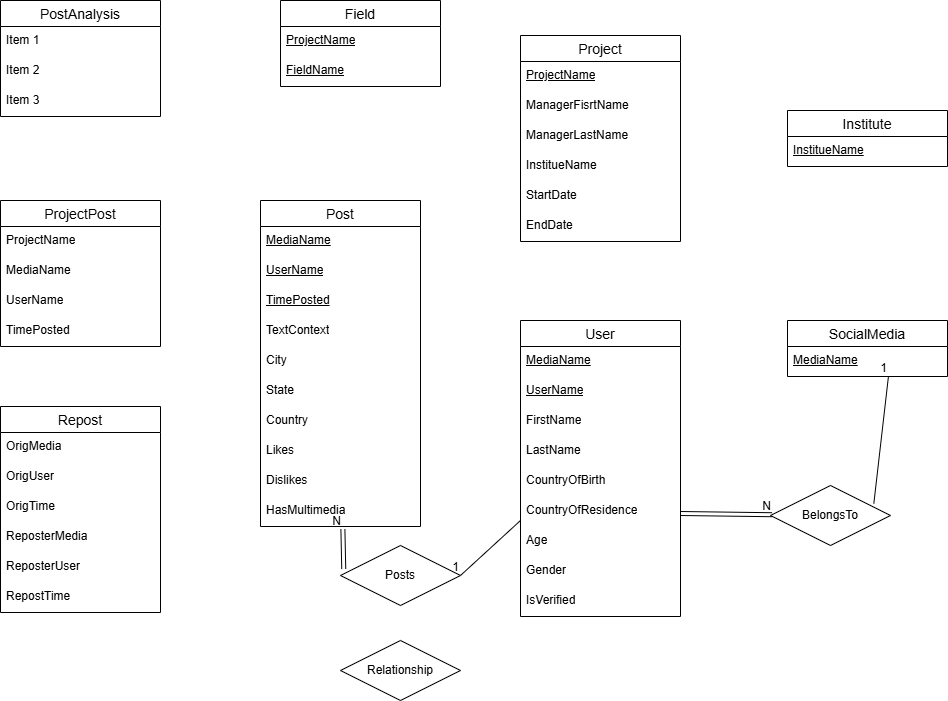

The diagram above was exported from draw.io. Its source (the exported page's mxGraphModel, read from the mxfile embedded in the PNG):
<mxGraphModel dx="1042" dy="562" grid="1" gridSize="10" guides="1" tooltips="1" connect="1" arrows="1" fold="1" page="1" pageScale="1" pageWidth="827" pageHeight="1169" math="0" shadow="0">
  <root>
    <mxCell id="0" />
    <mxCell id="1" parent="0" />
    <mxCell id="kCjJA_UQXM55AemGo-A7-10" value="Post" style="swimlane;fontStyle=0;childLayout=stackLayout;horizontal=1;startSize=26;horizontalStack=0;resizeParent=1;resizeParentMax=0;resizeLast=0;collapsible=1;marginBottom=0;align=center;fontSize=14;" parent="1" vertex="1">
      <mxGeometry x="300" y="240" width="160" height="326" as="geometry" />
    </mxCell>
    <mxCell id="kCjJA_UQXM55AemGo-A7-11" value="&lt;u&gt;MediaName&lt;/u&gt;" style="text;strokeColor=none;fillColor=none;spacingLeft=4;spacingRight=4;overflow=hidden;rotatable=0;points=[[0,0.5],[1,0.5]];portConstraint=eastwest;fontSize=12;whiteSpace=wrap;html=1;" parent="kCjJA_UQXM55AemGo-A7-10" vertex="1">
      <mxGeometry y="26" width="160" height="30" as="geometry" />
    </mxCell>
    <mxCell id="kCjJA_UQXM55AemGo-A7-12" value="&lt;u&gt;UserName&lt;/u&gt;" style="text;strokeColor=none;fillColor=none;spacingLeft=4;spacingRight=4;overflow=hidden;rotatable=0;points=[[0,0.5],[1,0.5]];portConstraint=eastwest;fontSize=12;whiteSpace=wrap;html=1;" parent="kCjJA_UQXM55AemGo-A7-10" vertex="1">
      <mxGeometry y="56" width="160" height="30" as="geometry" />
    </mxCell>
    <mxCell id="kCjJA_UQXM55AemGo-A7-13" value="&lt;u&gt;TimePosted&lt;/u&gt;" style="text;strokeColor=none;fillColor=none;spacingLeft=4;spacingRight=4;overflow=hidden;rotatable=0;points=[[0,0.5],[1,0.5]];portConstraint=eastwest;fontSize=12;whiteSpace=wrap;html=1;" parent="kCjJA_UQXM55AemGo-A7-10" vertex="1">
      <mxGeometry y="86" width="160" height="30" as="geometry" />
    </mxCell>
    <mxCell id="kCjJA_UQXM55AemGo-A7-50" value="TextContext" style="text;strokeColor=none;fillColor=none;spacingLeft=4;spacingRight=4;overflow=hidden;rotatable=0;points=[[0,0.5],[1,0.5]];portConstraint=eastwest;fontSize=12;whiteSpace=wrap;html=1;" parent="kCjJA_UQXM55AemGo-A7-10" vertex="1">
      <mxGeometry y="116" width="160" height="30" as="geometry" />
    </mxCell>
    <mxCell id="kCjJA_UQXM55AemGo-A7-51" value="City" style="text;strokeColor=none;fillColor=none;spacingLeft=4;spacingRight=4;overflow=hidden;rotatable=0;points=[[0,0.5],[1,0.5]];portConstraint=eastwest;fontSize=12;whiteSpace=wrap;html=1;" parent="kCjJA_UQXM55AemGo-A7-10" vertex="1">
      <mxGeometry y="146" width="160" height="30" as="geometry" />
    </mxCell>
    <mxCell id="kCjJA_UQXM55AemGo-A7-52" value="State" style="text;strokeColor=none;fillColor=none;spacingLeft=4;spacingRight=4;overflow=hidden;rotatable=0;points=[[0,0.5],[1,0.5]];portConstraint=eastwest;fontSize=12;whiteSpace=wrap;html=1;" parent="kCjJA_UQXM55AemGo-A7-10" vertex="1">
      <mxGeometry y="176" width="160" height="30" as="geometry" />
    </mxCell>
    <mxCell id="kCjJA_UQXM55AemGo-A7-53" value="Country" style="text;strokeColor=none;fillColor=none;spacingLeft=4;spacingRight=4;overflow=hidden;rotatable=0;points=[[0,0.5],[1,0.5]];portConstraint=eastwest;fontSize=12;whiteSpace=wrap;html=1;" parent="kCjJA_UQXM55AemGo-A7-10" vertex="1">
      <mxGeometry y="206" width="160" height="30" as="geometry" />
    </mxCell>
    <mxCell id="kCjJA_UQXM55AemGo-A7-54" value="Likes" style="text;strokeColor=none;fillColor=none;spacingLeft=4;spacingRight=4;overflow=hidden;rotatable=0;points=[[0,0.5],[1,0.5]];portConstraint=eastwest;fontSize=12;whiteSpace=wrap;html=1;" parent="kCjJA_UQXM55AemGo-A7-10" vertex="1">
      <mxGeometry y="236" width="160" height="30" as="geometry" />
    </mxCell>
    <mxCell id="kCjJA_UQXM55AemGo-A7-55" value="Dislikes" style="text;strokeColor=none;fillColor=none;spacingLeft=4;spacingRight=4;overflow=hidden;rotatable=0;points=[[0,0.5],[1,0.5]];portConstraint=eastwest;fontSize=12;whiteSpace=wrap;html=1;" parent="kCjJA_UQXM55AemGo-A7-10" vertex="1">
      <mxGeometry y="266" width="160" height="30" as="geometry" />
    </mxCell>
    <mxCell id="kCjJA_UQXM55AemGo-A7-56" value="HasMultimedia" style="text;strokeColor=none;fillColor=none;spacingLeft=4;spacingRight=4;overflow=hidden;rotatable=0;points=[[0,0.5],[1,0.5]];portConstraint=eastwest;fontSize=12;whiteSpace=wrap;html=1;" parent="kCjJA_UQXM55AemGo-A7-10" vertex="1">
      <mxGeometry y="296" width="160" height="30" as="geometry" />
    </mxCell>
    <mxCell id="kCjJA_UQXM55AemGo-A7-14" value="PostAnalysis" style="swimlane;fontStyle=0;childLayout=stackLayout;horizontal=1;startSize=26;horizontalStack=0;resizeParent=1;resizeParentMax=0;resizeLast=0;collapsible=1;marginBottom=0;align=center;fontSize=14;" parent="1" vertex="1">
      <mxGeometry x="40" y="40" width="160" height="116" as="geometry" />
    </mxCell>
    <mxCell id="kCjJA_UQXM55AemGo-A7-15" value="Item 1" style="text;strokeColor=none;fillColor=none;spacingLeft=4;spacingRight=4;overflow=hidden;rotatable=0;points=[[0,0.5],[1,0.5]];portConstraint=eastwest;fontSize=12;whiteSpace=wrap;html=1;" parent="kCjJA_UQXM55AemGo-A7-14" vertex="1">
      <mxGeometry y="26" width="160" height="30" as="geometry" />
    </mxCell>
    <mxCell id="kCjJA_UQXM55AemGo-A7-16" value="Item 2" style="text;strokeColor=none;fillColor=none;spacingLeft=4;spacingRight=4;overflow=hidden;rotatable=0;points=[[0,0.5],[1,0.5]];portConstraint=eastwest;fontSize=12;whiteSpace=wrap;html=1;" parent="kCjJA_UQXM55AemGo-A7-14" vertex="1">
      <mxGeometry y="56" width="160" height="30" as="geometry" />
    </mxCell>
    <mxCell id="kCjJA_UQXM55AemGo-A7-17" value="Item 3" style="text;strokeColor=none;fillColor=none;spacingLeft=4;spacingRight=4;overflow=hidden;rotatable=0;points=[[0,0.5],[1,0.5]];portConstraint=eastwest;fontSize=12;whiteSpace=wrap;html=1;" parent="kCjJA_UQXM55AemGo-A7-14" vertex="1">
      <mxGeometry y="86" width="160" height="30" as="geometry" />
    </mxCell>
    <mxCell id="kCjJA_UQXM55AemGo-A7-18" value="Field" style="swimlane;fontStyle=0;childLayout=stackLayout;horizontal=1;startSize=26;horizontalStack=0;resizeParent=1;resizeParentMax=0;resizeLast=0;collapsible=1;marginBottom=0;align=center;fontSize=14;" parent="1" vertex="1">
      <mxGeometry x="320" y="40" width="160" height="86" as="geometry" />
    </mxCell>
    <mxCell id="kCjJA_UQXM55AemGo-A7-19" value="&lt;u&gt;ProjectName&lt;/u&gt;" style="text;strokeColor=none;fillColor=none;spacingLeft=4;spacingRight=4;overflow=hidden;rotatable=0;points=[[0,0.5],[1,0.5]];portConstraint=eastwest;fontSize=12;whiteSpace=wrap;html=1;" parent="kCjJA_UQXM55AemGo-A7-18" vertex="1">
      <mxGeometry y="26" width="160" height="30" as="geometry" />
    </mxCell>
    <mxCell id="kCjJA_UQXM55AemGo-A7-20" value="&lt;u&gt;FieldName&lt;/u&gt;" style="text;strokeColor=none;fillColor=none;spacingLeft=4;spacingRight=4;overflow=hidden;rotatable=0;points=[[0,0.5],[1,0.5]];portConstraint=eastwest;fontSize=12;whiteSpace=wrap;html=1;" parent="kCjJA_UQXM55AemGo-A7-18" vertex="1">
      <mxGeometry y="56" width="160" height="30" as="geometry" />
    </mxCell>
    <mxCell id="kCjJA_UQXM55AemGo-A7-22" value="Repost" style="swimlane;fontStyle=0;childLayout=stackLayout;horizontal=1;startSize=26;horizontalStack=0;resizeParent=1;resizeParentMax=0;resizeLast=0;collapsible=1;marginBottom=0;align=center;fontSize=14;" parent="1" vertex="1">
      <mxGeometry x="40" y="446" width="160" height="206" as="geometry" />
    </mxCell>
    <mxCell id="kCjJA_UQXM55AemGo-A7-23" value="OrigMedia" style="text;strokeColor=none;fillColor=none;spacingLeft=4;spacingRight=4;overflow=hidden;rotatable=0;points=[[0,0.5],[1,0.5]];portConstraint=eastwest;fontSize=12;whiteSpace=wrap;html=1;" parent="kCjJA_UQXM55AemGo-A7-22" vertex="1">
      <mxGeometry y="26" width="160" height="30" as="geometry" />
    </mxCell>
    <mxCell id="kCjJA_UQXM55AemGo-A7-24" value="OrigUser" style="text;strokeColor=none;fillColor=none;spacingLeft=4;spacingRight=4;overflow=hidden;rotatable=0;points=[[0,0.5],[1,0.5]];portConstraint=eastwest;fontSize=12;whiteSpace=wrap;html=1;" parent="kCjJA_UQXM55AemGo-A7-22" vertex="1">
      <mxGeometry y="56" width="160" height="30" as="geometry" />
    </mxCell>
    <mxCell id="kCjJA_UQXM55AemGo-A7-25" value="OrigTime" style="text;strokeColor=none;fillColor=none;spacingLeft=4;spacingRight=4;overflow=hidden;rotatable=0;points=[[0,0.5],[1,0.5]];portConstraint=eastwest;fontSize=12;whiteSpace=wrap;html=1;" parent="kCjJA_UQXM55AemGo-A7-22" vertex="1">
      <mxGeometry y="86" width="160" height="30" as="geometry" />
    </mxCell>
    <mxCell id="kCjJA_UQXM55AemGo-A7-47" value="ReposterMedia" style="text;strokeColor=none;fillColor=none;spacingLeft=4;spacingRight=4;overflow=hidden;rotatable=0;points=[[0,0.5],[1,0.5]];portConstraint=eastwest;fontSize=12;whiteSpace=wrap;html=1;" parent="kCjJA_UQXM55AemGo-A7-22" vertex="1">
      <mxGeometry y="116" width="160" height="30" as="geometry" />
    </mxCell>
    <mxCell id="kCjJA_UQXM55AemGo-A7-48" value="ReposterUser" style="text;strokeColor=none;fillColor=none;spacingLeft=4;spacingRight=4;overflow=hidden;rotatable=0;points=[[0,0.5],[1,0.5]];portConstraint=eastwest;fontSize=12;whiteSpace=wrap;html=1;" parent="kCjJA_UQXM55AemGo-A7-22" vertex="1">
      <mxGeometry y="146" width="160" height="30" as="geometry" />
    </mxCell>
    <mxCell id="kCjJA_UQXM55AemGo-A7-49" value="RepostTime" style="text;strokeColor=none;fillColor=none;spacingLeft=4;spacingRight=4;overflow=hidden;rotatable=0;points=[[0,0.5],[1,0.5]];portConstraint=eastwest;fontSize=12;whiteSpace=wrap;html=1;" parent="kCjJA_UQXM55AemGo-A7-22" vertex="1">
      <mxGeometry y="176" width="160" height="30" as="geometry" />
    </mxCell>
    <mxCell id="kCjJA_UQXM55AemGo-A7-26" value="ProjectPost" style="swimlane;fontStyle=0;childLayout=stackLayout;horizontal=1;startSize=26;horizontalStack=0;resizeParent=1;resizeParentMax=0;resizeLast=0;collapsible=1;marginBottom=0;align=center;fontSize=14;" parent="1" vertex="1">
      <mxGeometry x="40" y="240" width="160" height="146" as="geometry" />
    </mxCell>
    <mxCell id="kCjJA_UQXM55AemGo-A7-27" value="ProjectName" style="text;strokeColor=none;fillColor=none;spacingLeft=4;spacingRight=4;overflow=hidden;rotatable=0;points=[[0,0.5],[1,0.5]];portConstraint=eastwest;fontSize=12;whiteSpace=wrap;html=1;" parent="kCjJA_UQXM55AemGo-A7-26" vertex="1">
      <mxGeometry y="26" width="160" height="30" as="geometry" />
    </mxCell>
    <mxCell id="kCjJA_UQXM55AemGo-A7-28" value="MediaName" style="text;strokeColor=none;fillColor=none;spacingLeft=4;spacingRight=4;overflow=hidden;rotatable=0;points=[[0,0.5],[1,0.5]];portConstraint=eastwest;fontSize=12;whiteSpace=wrap;html=1;" parent="kCjJA_UQXM55AemGo-A7-26" vertex="1">
      <mxGeometry y="56" width="160" height="30" as="geometry" />
    </mxCell>
    <mxCell id="kCjJA_UQXM55AemGo-A7-29" value="UserName" style="text;strokeColor=none;fillColor=none;spacingLeft=4;spacingRight=4;overflow=hidden;rotatable=0;points=[[0,0.5],[1,0.5]];portConstraint=eastwest;fontSize=12;whiteSpace=wrap;html=1;" parent="kCjJA_UQXM55AemGo-A7-26" vertex="1">
      <mxGeometry y="86" width="160" height="30" as="geometry" />
    </mxCell>
    <mxCell id="kCjJA_UQXM55AemGo-A7-46" value="TimePosted" style="text;strokeColor=none;fillColor=none;spacingLeft=4;spacingRight=4;overflow=hidden;rotatable=0;points=[[0,0.5],[1,0.5]];portConstraint=eastwest;fontSize=12;whiteSpace=wrap;html=1;" parent="kCjJA_UQXM55AemGo-A7-26" vertex="1">
      <mxGeometry y="116" width="160" height="30" as="geometry" />
    </mxCell>
    <mxCell id="kCjJA_UQXM55AemGo-A7-30" value="Institute" style="swimlane;fontStyle=0;childLayout=stackLayout;horizontal=1;startSize=26;horizontalStack=0;resizeParent=1;resizeParentMax=0;resizeLast=0;collapsible=1;marginBottom=0;align=center;fontSize=14;" parent="1" vertex="1">
      <mxGeometry x="827" y="150" width="160" height="56" as="geometry" />
    </mxCell>
    <mxCell id="kCjJA_UQXM55AemGo-A7-31" value="&lt;u&gt;InstitueName&lt;/u&gt;" style="text;strokeColor=none;fillColor=none;spacingLeft=4;spacingRight=4;overflow=hidden;rotatable=0;points=[[0,0.5],[1,0.5]];portConstraint=eastwest;fontSize=12;whiteSpace=wrap;html=1;" parent="kCjJA_UQXM55AemGo-A7-30" vertex="1">
      <mxGeometry y="26" width="160" height="30" as="geometry" />
    </mxCell>
    <mxCell id="kCjJA_UQXM55AemGo-A7-34" value="Project" style="swimlane;fontStyle=0;childLayout=stackLayout;horizontal=1;startSize=26;horizontalStack=0;resizeParent=1;resizeParentMax=0;resizeLast=0;collapsible=1;marginBottom=0;align=center;fontSize=14;" parent="1" vertex="1">
      <mxGeometry x="560" y="75" width="160" height="206" as="geometry" />
    </mxCell>
    <mxCell id="kCjJA_UQXM55AemGo-A7-35" value="&lt;u&gt;ProjectName&lt;/u&gt;" style="text;strokeColor=none;fillColor=none;spacingLeft=4;spacingRight=4;overflow=hidden;rotatable=0;points=[[0,0.5],[1,0.5]];portConstraint=eastwest;fontSize=12;whiteSpace=wrap;html=1;" parent="kCjJA_UQXM55AemGo-A7-34" vertex="1">
      <mxGeometry y="26" width="160" height="30" as="geometry" />
    </mxCell>
    <mxCell id="kCjJA_UQXM55AemGo-A7-36" value="ManagerFisrtName" style="text;strokeColor=none;fillColor=none;spacingLeft=4;spacingRight=4;overflow=hidden;rotatable=0;points=[[0,0.5],[1,0.5]];portConstraint=eastwest;fontSize=12;whiteSpace=wrap;html=1;" parent="kCjJA_UQXM55AemGo-A7-34" vertex="1">
      <mxGeometry y="56" width="160" height="30" as="geometry" />
    </mxCell>
    <mxCell id="kCjJA_UQXM55AemGo-A7-37" value="ManagerLastName" style="text;strokeColor=none;fillColor=none;spacingLeft=4;spacingRight=4;overflow=hidden;rotatable=0;points=[[0,0.5],[1,0.5]];portConstraint=eastwest;fontSize=12;whiteSpace=wrap;html=1;" parent="kCjJA_UQXM55AemGo-A7-34" vertex="1">
      <mxGeometry y="86" width="160" height="30" as="geometry" />
    </mxCell>
    <mxCell id="kCjJA_UQXM55AemGo-A7-57" value="InstitueName" style="text;strokeColor=none;fillColor=none;spacingLeft=4;spacingRight=4;overflow=hidden;rotatable=0;points=[[0,0.5],[1,0.5]];portConstraint=eastwest;fontSize=12;whiteSpace=wrap;html=1;" parent="kCjJA_UQXM55AemGo-A7-34" vertex="1">
      <mxGeometry y="116" width="160" height="30" as="geometry" />
    </mxCell>
    <mxCell id="kCjJA_UQXM55AemGo-A7-58" value="StartDate" style="text;strokeColor=none;fillColor=none;spacingLeft=4;spacingRight=4;overflow=hidden;rotatable=0;points=[[0,0.5],[1,0.5]];portConstraint=eastwest;fontSize=12;whiteSpace=wrap;html=1;" parent="kCjJA_UQXM55AemGo-A7-34" vertex="1">
      <mxGeometry y="146" width="160" height="30" as="geometry" />
    </mxCell>
    <mxCell id="kCjJA_UQXM55AemGo-A7-59" value="EndDate" style="text;strokeColor=none;fillColor=none;spacingLeft=4;spacingRight=4;overflow=hidden;rotatable=0;points=[[0,0.5],[1,0.5]];portConstraint=eastwest;fontSize=12;whiteSpace=wrap;html=1;" parent="kCjJA_UQXM55AemGo-A7-34" vertex="1">
      <mxGeometry y="176" width="160" height="30" as="geometry" />
    </mxCell>
    <mxCell id="kCjJA_UQXM55AemGo-A7-38" value="SocialMedia" style="swimlane;fontStyle=0;childLayout=stackLayout;horizontal=1;startSize=26;horizontalStack=0;resizeParent=1;resizeParentMax=0;resizeLast=0;collapsible=1;marginBottom=0;align=center;fontSize=14;" parent="1" vertex="1">
      <mxGeometry x="827" y="360" width="160" height="56" as="geometry" />
    </mxCell>
    <mxCell id="kCjJA_UQXM55AemGo-A7-39" value="&lt;u&gt;MediaName&lt;/u&gt;" style="text;strokeColor=none;fillColor=none;spacingLeft=4;spacingRight=4;overflow=hidden;rotatable=0;points=[[0,0.5],[1,0.5]];portConstraint=eastwest;fontSize=12;whiteSpace=wrap;html=1;" parent="kCjJA_UQXM55AemGo-A7-38" vertex="1">
      <mxGeometry y="26" width="160" height="30" as="geometry" />
    </mxCell>
    <mxCell id="kCjJA_UQXM55AemGo-A7-42" value="User" style="swimlane;fontStyle=0;childLayout=stackLayout;horizontal=1;startSize=26;horizontalStack=0;resizeParent=1;resizeParentMax=0;resizeLast=0;collapsible=1;marginBottom=0;align=center;fontSize=14;" parent="1" vertex="1">
      <mxGeometry x="560" y="360" width="160" height="296" as="geometry" />
    </mxCell>
    <mxCell id="kCjJA_UQXM55AemGo-A7-43" value="&lt;u&gt;MediaName&lt;/u&gt;" style="text;strokeColor=none;fillColor=none;spacingLeft=4;spacingRight=4;overflow=hidden;rotatable=0;points=[[0,0.5],[1,0.5]];portConstraint=eastwest;fontSize=12;whiteSpace=wrap;html=1;" parent="kCjJA_UQXM55AemGo-A7-42" vertex="1">
      <mxGeometry y="26" width="160" height="30" as="geometry" />
    </mxCell>
    <mxCell id="kCjJA_UQXM55AemGo-A7-44" value="&lt;u&gt;UserName&lt;/u&gt;" style="text;strokeColor=none;fillColor=none;spacingLeft=4;spacingRight=4;overflow=hidden;rotatable=0;points=[[0,0.5],[1,0.5]];portConstraint=eastwest;fontSize=12;whiteSpace=wrap;html=1;" parent="kCjJA_UQXM55AemGo-A7-42" vertex="1">
      <mxGeometry y="56" width="160" height="30" as="geometry" />
    </mxCell>
    <mxCell id="kCjJA_UQXM55AemGo-A7-45" value="FirstName" style="text;strokeColor=none;fillColor=none;spacingLeft=4;spacingRight=4;overflow=hidden;rotatable=0;points=[[0,0.5],[1,0.5]];portConstraint=eastwest;fontSize=12;whiteSpace=wrap;html=1;" parent="kCjJA_UQXM55AemGo-A7-42" vertex="1">
      <mxGeometry y="86" width="160" height="30" as="geometry" />
    </mxCell>
    <mxCell id="kCjJA_UQXM55AemGo-A7-60" value="LastName" style="text;strokeColor=none;fillColor=none;spacingLeft=4;spacingRight=4;overflow=hidden;rotatable=0;points=[[0,0.5],[1,0.5]];portConstraint=eastwest;fontSize=12;whiteSpace=wrap;html=1;" parent="kCjJA_UQXM55AemGo-A7-42" vertex="1">
      <mxGeometry y="116" width="160" height="30" as="geometry" />
    </mxCell>
    <mxCell id="kCjJA_UQXM55AemGo-A7-61" value="CountryOfBirth" style="text;strokeColor=none;fillColor=none;spacingLeft=4;spacingRight=4;overflow=hidden;rotatable=0;points=[[0,0.5],[1,0.5]];portConstraint=eastwest;fontSize=12;whiteSpace=wrap;html=1;" parent="kCjJA_UQXM55AemGo-A7-42" vertex="1">
      <mxGeometry y="146" width="160" height="30" as="geometry" />
    </mxCell>
    <mxCell id="kCjJA_UQXM55AemGo-A7-62" value="CountryOfResidence" style="text;strokeColor=none;fillColor=none;spacingLeft=4;spacingRight=4;overflow=hidden;rotatable=0;points=[[0,0.5],[1,0.5]];portConstraint=eastwest;fontSize=12;whiteSpace=wrap;html=1;" parent="kCjJA_UQXM55AemGo-A7-42" vertex="1">
      <mxGeometry y="176" width="160" height="30" as="geometry" />
    </mxCell>
    <mxCell id="kCjJA_UQXM55AemGo-A7-74" value="" style="endArrow=none;html=1;rounded=0;entryX=1;entryY=0.5;entryDx=0;entryDy=0;" parent="kCjJA_UQXM55AemGo-A7-42" target="kCjJA_UQXM55AemGo-A7-71" edge="1">
      <mxGeometry relative="1" as="geometry">
        <mxPoint y="200" as="sourcePoint" />
        <mxPoint x="160" y="200" as="targetPoint" />
      </mxGeometry>
    </mxCell>
    <mxCell id="kCjJA_UQXM55AemGo-A7-75" value="1" style="resizable=0;html=1;whiteSpace=wrap;align=right;verticalAlign=bottom;" parent="kCjJA_UQXM55AemGo-A7-74" connectable="0" vertex="1">
      <mxGeometry x="1" relative="1" as="geometry" />
    </mxCell>
    <mxCell id="kCjJA_UQXM55AemGo-A7-63" value="Age" style="text;strokeColor=none;fillColor=none;spacingLeft=4;spacingRight=4;overflow=hidden;rotatable=0;points=[[0,0.5],[1,0.5]];portConstraint=eastwest;fontSize=12;whiteSpace=wrap;html=1;" parent="kCjJA_UQXM55AemGo-A7-42" vertex="1">
      <mxGeometry y="206" width="160" height="30" as="geometry" />
    </mxCell>
    <mxCell id="kCjJA_UQXM55AemGo-A7-64" value="Gender" style="text;strokeColor=none;fillColor=none;spacingLeft=4;spacingRight=4;overflow=hidden;rotatable=0;points=[[0,0.5],[1,0.5]];portConstraint=eastwest;fontSize=12;whiteSpace=wrap;html=1;" parent="kCjJA_UQXM55AemGo-A7-42" vertex="1">
      <mxGeometry y="236" width="160" height="30" as="geometry" />
    </mxCell>
    <mxCell id="kCjJA_UQXM55AemGo-A7-65" value="IsVerified" style="text;strokeColor=none;fillColor=none;spacingLeft=4;spacingRight=4;overflow=hidden;rotatable=0;points=[[0,0.5],[1,0.5]];portConstraint=eastwest;fontSize=12;whiteSpace=wrap;html=1;" parent="kCjJA_UQXM55AemGo-A7-42" vertex="1">
      <mxGeometry y="266" width="160" height="30" as="geometry" />
    </mxCell>
    <mxCell id="kCjJA_UQXM55AemGo-A7-66" value="BelongsTo" style="shape=rhombus;perimeter=rhombusPerimeter;whiteSpace=wrap;html=1;align=center;" parent="1" vertex="1">
      <mxGeometry x="810" y="525" width="120" height="60" as="geometry" />
    </mxCell>
    <mxCell id="kCjJA_UQXM55AemGo-A7-67" value="" style="shape=link;html=1;rounded=0;" parent="1" target="kCjJA_UQXM55AemGo-A7-66" edge="1">
      <mxGeometry relative="1" as="geometry">
        <mxPoint x="720" y="553" as="sourcePoint" />
        <mxPoint x="830.0000000000002" y="536" as="targetPoint" />
      </mxGeometry>
    </mxCell>
    <mxCell id="kCjJA_UQXM55AemGo-A7-68" value="N" style="resizable=0;html=1;whiteSpace=wrap;align=right;verticalAlign=bottom;" parent="kCjJA_UQXM55AemGo-A7-67" connectable="0" vertex="1">
      <mxGeometry x="1" relative="1" as="geometry" />
    </mxCell>
    <mxCell id="kCjJA_UQXM55AemGo-A7-71" value="Posts" style="shape=rhombus;perimeter=rhombusPerimeter;whiteSpace=wrap;html=1;align=center;" parent="1" vertex="1">
      <mxGeometry x="380" y="585" width="120" height="60" as="geometry" />
    </mxCell>
    <mxCell id="kCjJA_UQXM55AemGo-A7-72" value="" style="endArrow=none;html=1;rounded=0;exitX=0.861;exitY=0.302;exitDx=0;exitDy=0;exitPerimeter=0;entryX=0.631;entryY=0.994;entryDx=0;entryDy=0;entryPerimeter=0;" parent="1" source="kCjJA_UQXM55AemGo-A7-66" target="kCjJA_UQXM55AemGo-A7-39" edge="1">
      <mxGeometry relative="1" as="geometry">
        <mxPoint x="830" y="470" as="sourcePoint" />
        <mxPoint x="990" y="470" as="targetPoint" />
      </mxGeometry>
    </mxCell>
    <mxCell id="kCjJA_UQXM55AemGo-A7-73" value="1" style="resizable=0;html=1;whiteSpace=wrap;align=right;verticalAlign=bottom;" parent="kCjJA_UQXM55AemGo-A7-72" connectable="0" vertex="1">
      <mxGeometry x="1" relative="1" as="geometry" />
    </mxCell>
    <mxCell id="kCjJA_UQXM55AemGo-A7-76" value="" style="shape=link;html=1;rounded=0;entryX=0.515;entryY=1.085;entryDx=0;entryDy=0;entryPerimeter=0;exitX=0.027;exitY=0.392;exitDx=0;exitDy=0;exitPerimeter=0;" parent="1" source="kCjJA_UQXM55AemGo-A7-71" target="kCjJA_UQXM55AemGo-A7-56" edge="1">
      <mxGeometry relative="1" as="geometry">
        <mxPoint x="260" y="640" as="sourcePoint" />
        <mxPoint x="420" y="640" as="targetPoint" />
      </mxGeometry>
    </mxCell>
    <mxCell id="kCjJA_UQXM55AemGo-A7-77" value="N" style="resizable=0;html=1;whiteSpace=wrap;align=right;verticalAlign=bottom;" parent="kCjJA_UQXM55AemGo-A7-76" connectable="0" vertex="1">
      <mxGeometry x="1" relative="1" as="geometry" />
    </mxCell>
    <mxCell id="kCjJA_UQXM55AemGo-A7-78" value="Relationship" style="shape=rhombus;perimeter=rhombusPerimeter;whiteSpace=wrap;html=1;align=center;" parent="1" vertex="1">
      <mxGeometry x="380" y="680" width="120" height="60" as="geometry" />
    </mxCell>
  </root>
</mxGraphModel>